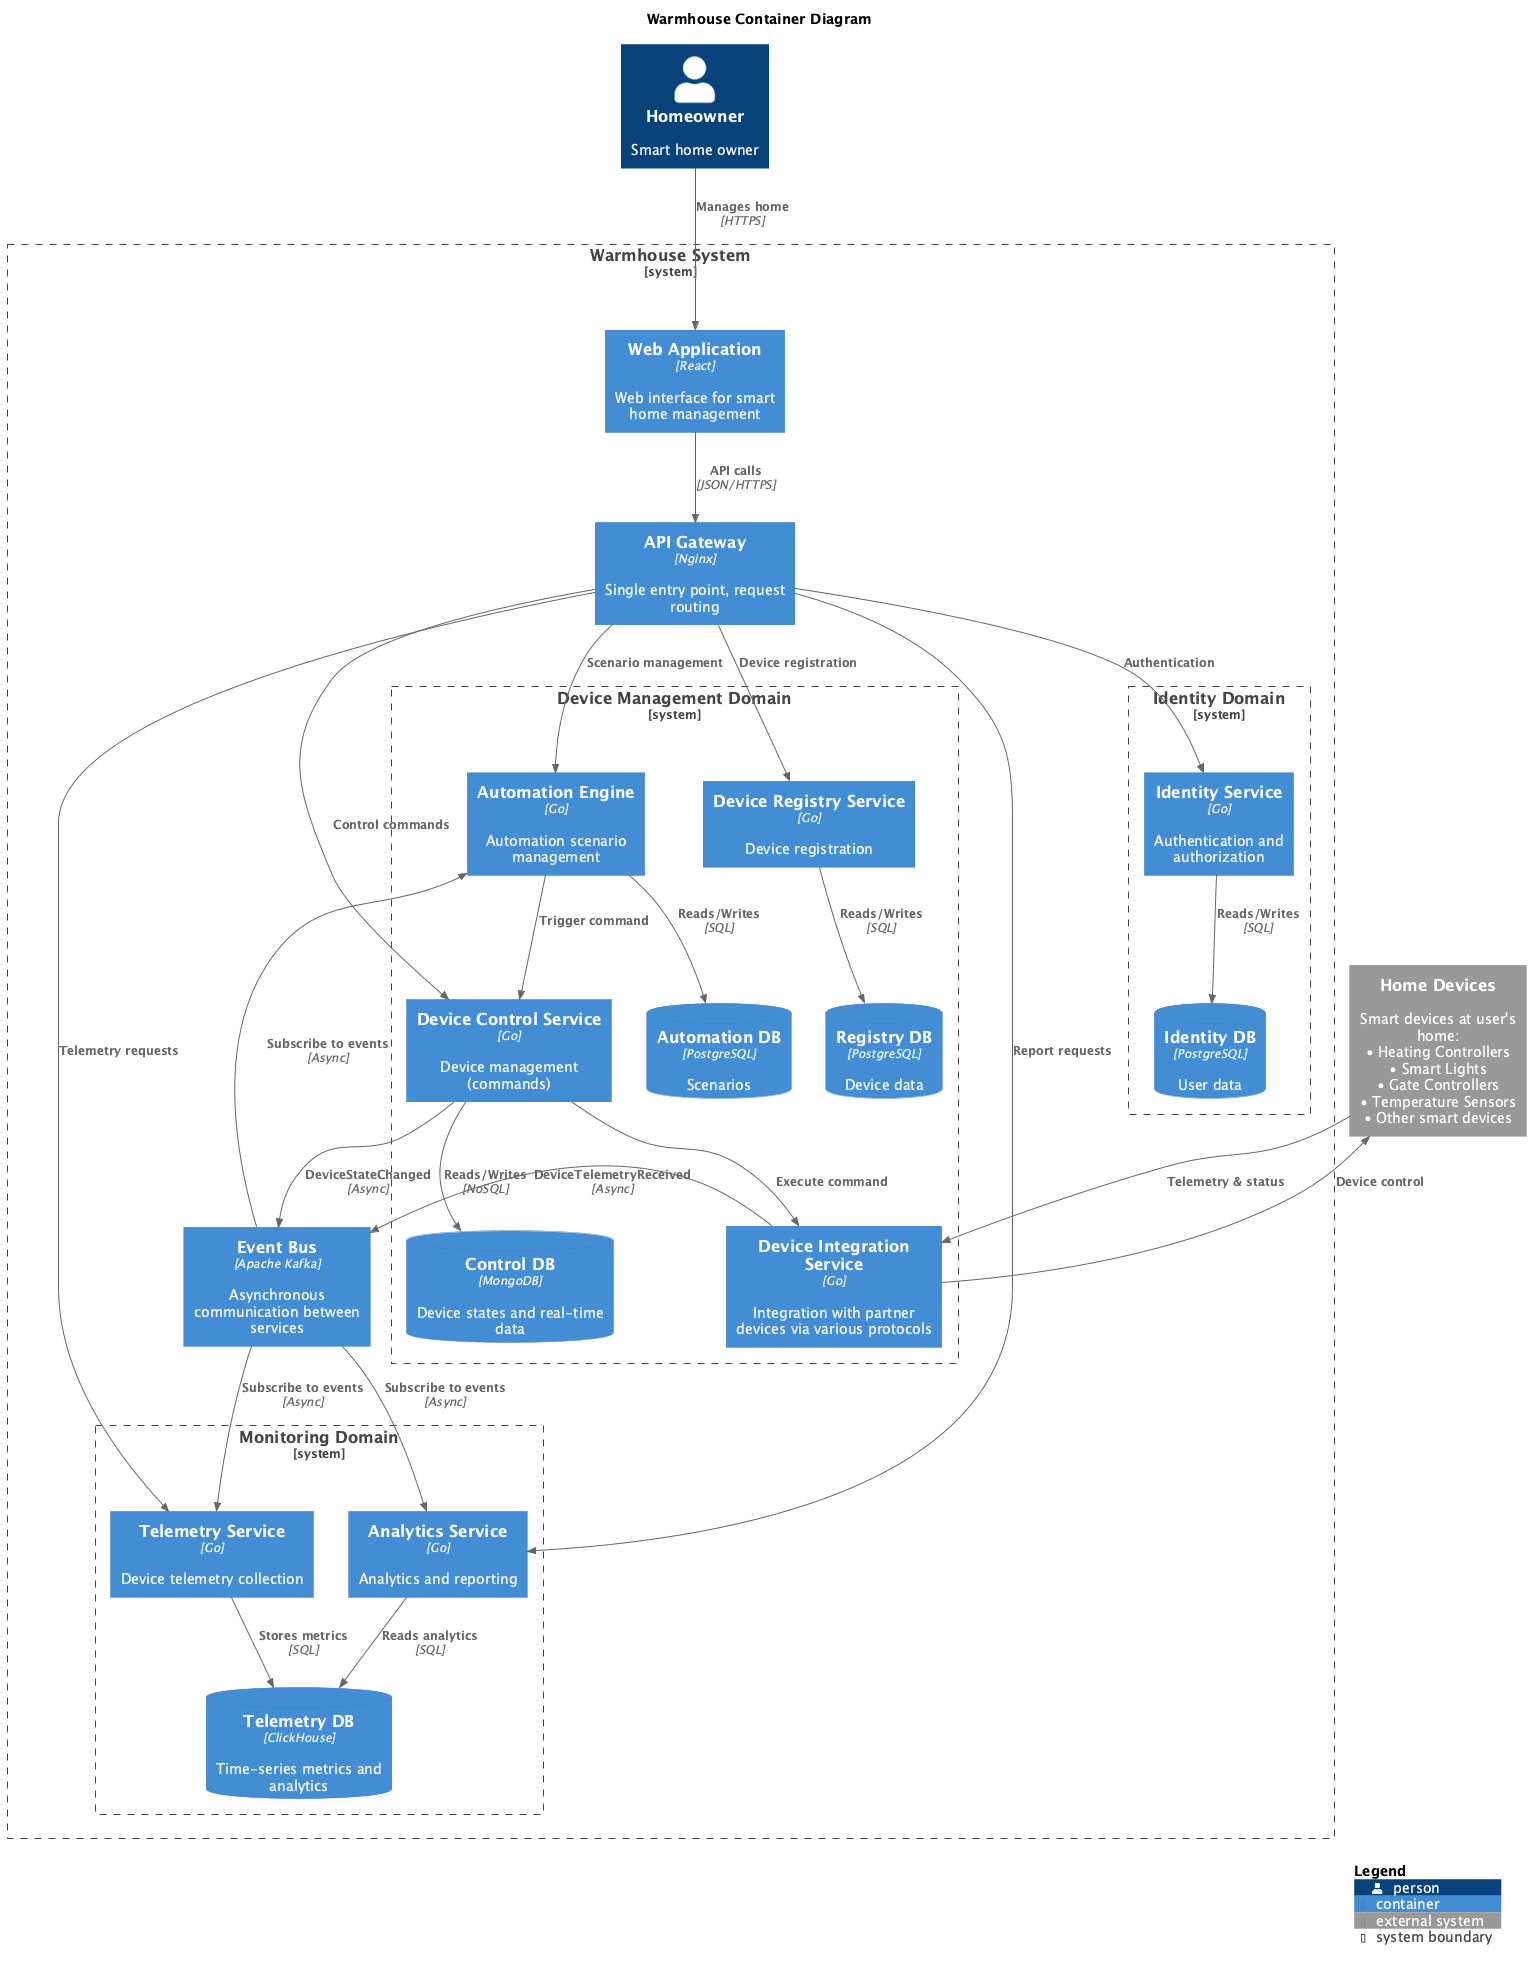

The diagram above was rendered by PlantUML. Its source (embedded in the PNG):
@startuml
!include https://raw.githubusercontent.com/plantuml-stdlib/C4-PlantUML/master/C4_Container.puml

title Warmhouse Container Diagram

Person(Homeowner, "Homeowner", "Smart home owner")

System_Boundary(WarmhouseSystem, "Warmhouse System") {
  Container(WebApplication, "Web Application", "React", "Web interface for smart home management")
  Container(ApiGateway, "API Gateway", "Nginx", "Single entry point, request routing")
  
  System_Boundary(DeviceDomain, "Device Management Domain") {
    Container(DeviceRegistry, "Device Registry Service", "Go", "Device registration")
    ContainerDb(RegistryDb, "Registry DB", "PostgreSQL", "Device data")
    
    Container(DeviceControl, "Device Control Service", "Go", "Device management (commands)")
    ContainerDb(ControlDb, "Control DB", "MongoDB", "Device states and real-time data")
    
    Container(DeviceIntegration, "Device Integration Service", "Go", "Integration with partner devices via various protocols")
    
    Container(AutomationEngine, "Automation Engine", "Go", "Automation scenario management")
    ContainerDb(AutomationDb, "Automation DB", "PostgreSQL", "Scenarios")
  }
  
  System_Boundary(MonitoringDomain, "Monitoring Domain") {
    Container(TelemetryService, "Telemetry Service", "Go", "Device telemetry collection")
    ContainerDb(TelemetryDb, "Telemetry DB", "ClickHouse", "Time-series metrics and analytics")
    
    Container(AnalyticsService, "Analytics Service", "Go", "Analytics and reporting")
  }
  
  System_Boundary(IdentityDomain, "Identity Domain") {
    Container(IdentityService, "Identity Service", "Go", "Authentication and authorization")
    ContainerDb(IdentityDb, "Identity DB", "PostgreSQL", "User data")
  }
  
  Container(EventBus, "Event Bus", "Apache Kafka", "Asynchronous communication between services")
}

System_Ext(HomeDevices, "Home Devices", "Smart devices at user's home:\n• Heating Controllers\n• Smart Lights\n• Gate Controllers\n• Temperature Sensors\n• Other smart devices")

' User interactions
Rel(Homeowner, WebApplication, "Manages home", "HTTPS")
Rel(WebApplication, ApiGateway, "API calls", "JSON/HTTPS")

' API Gateway to services
Rel(ApiGateway, DeviceRegistry, "Device registration")
Rel(ApiGateway, DeviceControl, "Control commands")
Rel(ApiGateway, TelemetryService, "Telemetry requests")
Rel(ApiGateway, AutomationEngine, "Scenario management")
Rel(ApiGateway, AnalyticsService, "Report requests")
Rel(ApiGateway, IdentityService, "Authentication")

' Command flow (synchronous)
Rel(DeviceControl, DeviceIntegration, "Execute command")

' Direct integration with devices
Rel(DeviceIntegration, HomeDevices, "Device control")
Rel(HomeDevices, DeviceIntegration, "Telemetry & status")

' Telemetry flow (asynchronous)
Rel(DeviceIntegration, EventBus, "DeviceTelemetryReceived", "Async")
Rel(DeviceControl, EventBus, "DeviceStateChanged", "Async")

Rel(EventBus, TelemetryService, "Subscribe to events", "Async")
Rel(EventBus, AutomationEngine, "Subscribe to events", "Async")
Rel(EventBus, AnalyticsService, "Subscribe to events", "Async")

' Automation triggering commands
Rel(AutomationEngine, DeviceControl, "Trigger command")

' Database connections
Rel(DeviceRegistry, RegistryDb, "Reads/Writes", "SQL")
Rel(DeviceControl, ControlDb, "Reads/Writes", "NoSQL")
Rel(AutomationEngine, AutomationDb, "Reads/Writes", "SQL")
Rel(TelemetryService, TelemetryDb, "Stores metrics", "SQL")
Rel(AnalyticsService, TelemetryDb, "Reads analytics", "SQL")
Rel(IdentityService, IdentityDb, "Reads/Writes", "SQL")

SHOW_LEGEND()

@enduml